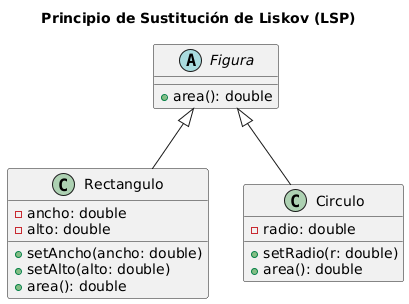

The diagram above was rendered by PlantUML. Its source (embedded in the PNG):
@startuml
title Principio de Sustitución de Liskov (LSP)

abstract class Figura {
  +area(): double
}

class Rectangulo {
  -ancho: double
  -alto: double
  +setAncho(ancho: double)
  +setAlto(alto: double)
  +area(): double
}

class Circulo {
  -radio: double
  +setRadio(r: double)
  +area(): double
}

Figura <|-- Rectangulo
Figura <|-- Circulo
@enduml